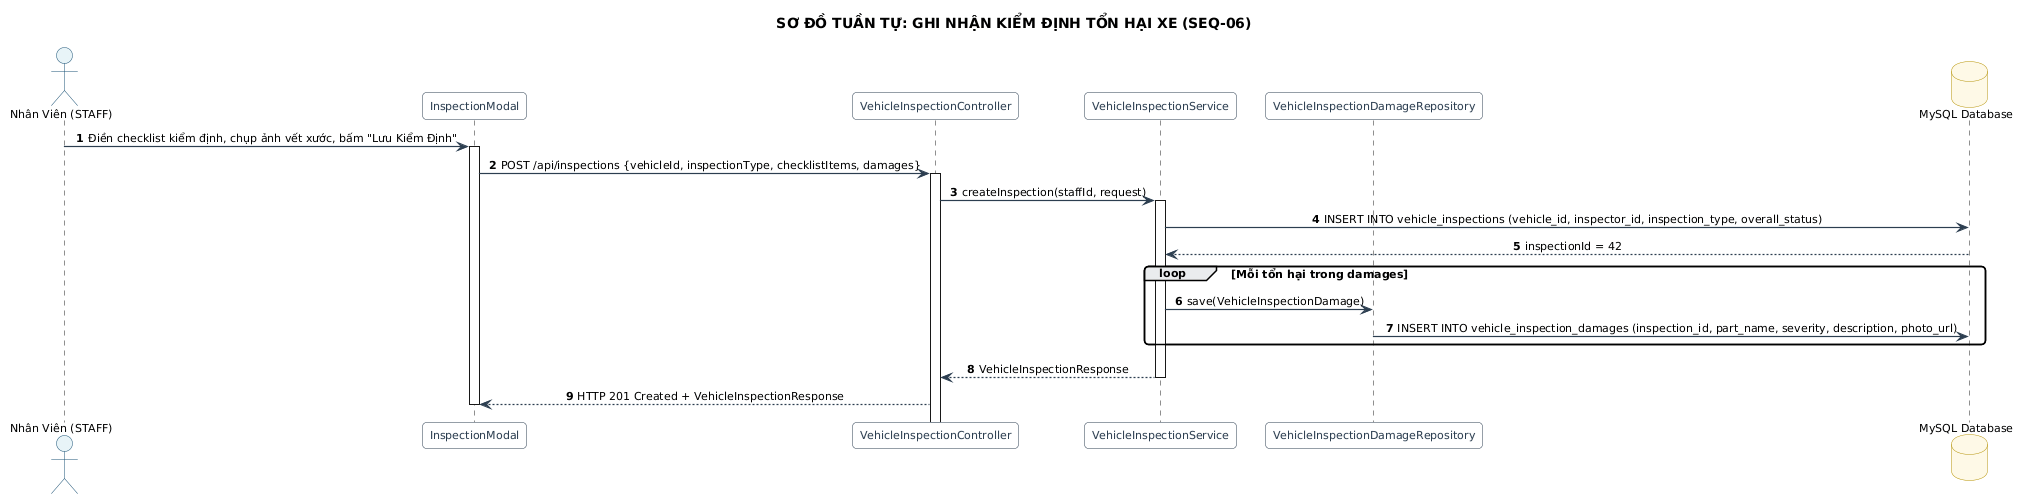

The diagram above was rendered by PlantUML. Its source (embedded in the PNG):
@startuml
title SƠ ĐỒ TUẦN TỰ: GHI NHẬN KIỂM ĐỊNH TỔN HẠI XE (SEQ-06)
skinparam backgroundColor #FFFFFF
skinparam defaultFontName "Segoe UI"
skinparam defaultFontSize 11
skinparam roundCorner 8
skinparam shadowing false
skinparam ArrowColor #2C3E50
skinparam ArrowThickness 1.2
skinparam sequenceMessageAlign center
skinparam participant {
    BackgroundColor #F8F9FA
    BorderColor #2C3E50
    FontColor #2C3E50
}
skinparam actor {
    BackgroundColor #E8F4F8
    BorderColor #1A5276
}
skinparam database {
    BackgroundColor #FEF9E7
    BorderColor #B7950B
}

autonumber
actor "Nhân Viên (STAFF)" as Staff
participant "InspectionModal" as UI
participant "VehicleInspectionController" as Controller
participant "VehicleInspectionService" as Service
participant "VehicleInspectionDamageRepository" as DamageRepo
database "MySQL Database" as DB

Staff -> UI : Điền checklist kiểm định, chụp ảnh vết xước, bấm "Lưu Kiểm Định"
activate UI
UI -> Controller : POST /api/inspections {vehicleId, inspectionType, checklistItems, damages}
activate Controller

Controller -> Service : createInspection(staffId, request)
activate Service

Service -> DB : INSERT INTO vehicle_inspections (vehicle_id, inspector_id, inspection_type, overall_status)
DB --> Service : inspectionId = 42

loop Mỗi tổn hại trong damages
    Service -> DamageRepo : save(VehicleInspectionDamage)
    DamageRepo -> DB : INSERT INTO vehicle_inspection_damages (inspection_id, part_name, severity, description, photo_url)
end

Service --> Controller : VehicleInspectionResponse
deactivate Service
Controller --> UI : HTTP 201 Created + VehicleInspectionResponse
deactivate UI
@enduml